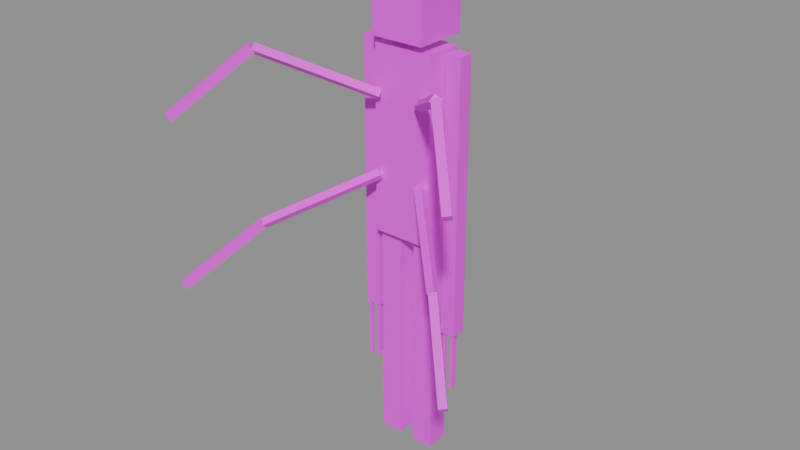 # Source: pale_watcher_mob.blend  (saved by Blender 5.2.44; exported with 4.5.12 LTS)
import bpy
from mathutils import Matrix  # noqa: F401  (used for matrix-valued properties, if any)

bpy.ops.wm.read_factory_settings(use_empty=True)
scene = bpy.context.scene
scene.name = 'Scene'

# ---- images (referenced by path relative to the original .blend; pixels are not part of the script)
import os
ASSET_DIR = os.environ.get("B2B_ASSET_DIR", "")  # directory of the original .blend (textures are referenced by path, not embedded)
HERE = os.path.dirname(os.path.abspath(__file__))  # packed textures are extracted next to this script under _unpacked/

def load_image(name, relpath, width, height, colorspace="sRGB"):
    """Load a texture the original file referenced (path relative to the .blend, or extracted next to this script)."""
    p = next((c for c in (os.path.join(HERE, relpath), os.path.join(ASSET_DIR, relpath)) if relpath and os.path.exists(c)), "")
    if p:
        img = bpy.data.images.load(p, check_existing=True)
        img.name = name
    else:  # same state as the original file: an image datablock whose file is absent (Cycles renders it pink)
        img = bpy.data.images.new(name, width, height)
        img.source = "FILE"
        img.filepath = "//" + (relpath or name)
    img.colorspace_settings.name = colorspace
    return img
img_pale_watcher_body_png = load_image('pale_watcher_body.png', 'pale_watcher_body.png', 1024, 1024, 'sRGB')
img_pale_watcher_suit_png = load_image('pale_watcher_suit.png', 'pale_watcher_suit.png', 1024, 1024, 'sRGB')
img_pale_watcher_tie_png = load_image('pale_watcher_tie.png', 'pale_watcher_tie.png', 1024, 1024, 'sRGB')

# ---- materials (node trees are filled in below, after node groups)
mat_bodymat = bpy.data.materials.new('BodyMat')
mat_suitmat = bpy.data.materials.new('SuitMat')
mat_tiemat = bpy.data.materials.new('TieMat')

# ---- material node trees
mat_bodymat.use_nodes = True; mat_bodymat.node_tree.nodes.clear()
_N = mat_bodymat.node_tree.nodes; _L = mat_bodymat.node_tree.links
n0 = _N.new('ShaderNodeBsdfPrincipled'); n0.name = 'Principled BSDF'; n0.location = (-498, 160)
n0.inputs[10].default_value = 0.005
n1 = _N.new('ShaderNodeOutputMaterial'); n1.name = 'Material Output'; n1.location = (166, 167)
n2 = _N.new('ShaderNodeTexImage'); n2.name = 'Image Texture'; n2.location = (-151, 76)
n2.image = img_pale_watcher_body_png
n2.interpolation = 'Closest'
_L.new(n0.outputs[0], n1.inputs[0])
_L.new(n2.outputs[0], n0.inputs[0])
n1.is_active_output = True
mat_suitmat.use_nodes = True; mat_suitmat.node_tree.nodes.clear()
_N = mat_suitmat.node_tree.nodes; _L = mat_suitmat.node_tree.links
n0 = _N.new('ShaderNodeBsdfPrincipled'); n0.name = 'Principled BSDF'; n0.location = (-430, 138)
n0.inputs[10].default_value = 0.005
n1 = _N.new('ShaderNodeOutputMaterial'); n1.name = 'Material Output'; n1.location = (200, 100)
n2 = _N.new('ShaderNodeTexImage'); n2.name = 'Image Texture'; n2.location = (-124, 19)
n2.image = img_pale_watcher_suit_png
n2.interpolation = 'Closest'
_L.new(n0.outputs[0], n1.inputs[0])
_L.new(n2.outputs[0], n0.inputs[0])
n1.is_active_output = True
mat_tiemat.use_nodes = True; mat_tiemat.node_tree.nodes.clear()
_N = mat_tiemat.node_tree.nodes; _L = mat_tiemat.node_tree.links
n0 = _N.new('ShaderNodeBsdfPrincipled'); n0.name = 'Principled BSDF'; n0.location = (-531, 192)
n0.inputs[10].default_value = 0.005
n1 = _N.new('ShaderNodeOutputMaterial'); n1.name = 'Material Output'; n1.location = (200, 100)
n2 = _N.new('ShaderNodeTexImage'); n2.name = 'Image Texture'; n2.location = (-165, -12)
n2.image = img_pale_watcher_tie_png
n2.interpolation = 'Closest'
_L.new(n0.outputs[0], n1.inputs[0])
_L.new(n2.outputs[0], n0.inputs[0])
n1.is_active_output = True

# ---- meshes
me_cube = bpy.data.meshes.new('Cube')
me_cube.from_pydata([(-0.175, -0.175, 2.75), (-0.175, -0.175, 3.15), (-0.175, 0.175, 2.75), (-0.175, 0.175, 3.15), (0.175, -0.175, 2.75), (0.175, -0.175, 3.15), (0.175, 0.175, 2.75), (0.175, 0.175, 3.15), (-0.2, -0.125, 1.5), (-0.2, -0.125, 2.7), (-0.2, 0.125, 1.5), (-0.2, 0.125, 2.7), (0.2, -0.125, 1.5), (0.2, -0.125, 2.7), (0.2, 0.125, 1.5), (0.2, 0.125, 2.7), (-0.04, 0.12, 2.58), (-0.04, 0.12, 2.66), (-0.04, 0.14, 2.58), (-0.04, 0.14, 2.66), (0.04, 0.12, 2.58), (0.04, 0.12, 2.66), (0.04, 0.14, 2.58), (0.04, 0.14, 2.66), (-0.03, 0.1205, 2.04), (-0.03, 0.1205, 2.56), (-0.03, 0.1355, 2.04), (-0.03, 0.1355, 2.56), (0.03, 0.1205, 2.04), (0.03, 0.1205, 2.56), (0.03, 0.1355, 2.04), (0.03, 0.1355, 2.56), (-0.35, -0.05, 1.8), (-0.35, -0.05, 2.7), (-0.35, 0.05, 1.8), (-0.35, 0.05, 2.7), (-0.25, -0.05, 1.8), (-0.25, -0.05, 2.7), (-0.25, 0.05, 1.8), (-0.25, 0.05, 2.7), (-0.35, -0.05, 0.9), (-0.35, -0.05, 1.8), (-0.35, 0.05, 0.9), (-0.35, 0.05, 1.8), (-0.25, -0.05, 0.9), (-0.25, -0.05, 1.8), (-0.25, 0.05, 0.9), (-0.25, 0.05, 1.8), (0.25, -0.05, 1.8), (0.25, -0.05, 2.7), (0.25, 0.05, 1.8), (0.25, 0.05, 2.7), (0.35, -0.05, 1.8), (0.35, -0.05, 2.7), (0.35, 0.05, 1.8), (0.35, 0.05, 2.7), (0.25, -0.05, 0.9), (0.25, -0.05, 1.8), (0.25, 0.05, 0.9), (0.25, 0.05, 1.8), (0.35, -0.05, 0.9), (0.35, -0.05, 1.8), (0.35, 0.05, 0.9), (0.35, 0.05, 1.8), (-0.2, -0.075, 0.0), (-0.2, -0.075, 1.5), (-0.2, 0.075, 0.0), (-0.2, 0.075, 1.5), (-0.05, -0.075, 0.0), (-0.05, -0.075, 1.5), (-0.05, 0.075, 0.0), (-0.05, 0.075, 1.5), (0.05, -0.075, 0.0), (0.05, -0.075, 1.5), (0.05, 0.075, 0.0), (0.05, 0.075, 1.5), (0.2, -0.075, 0.0), (0.2, -0.075, 1.5), (0.2, 0.075, 0.0), (0.2, 0.075, 1.5), (-0.31, 0.02, 0.5), (-0.31, 0.02, 0.9), (-0.31, 0.04, 0.5), (-0.31, 0.04, 0.9), (-0.29, 0.02, 0.5), (-0.29, 0.02, 0.9), (-0.29, 0.04, 0.5), (-0.29, 0.04, 0.9), (-0.34, -0.04, 0.5), (-0.34, -0.04, 0.9), (-0.34, -0.02, 0.5), (-0.34, -0.02, 0.9), (-0.32, -0.04, 0.5), (-0.32, -0.04, 0.9), (-0.32, -0.02, 0.5), (-0.32, -0.02, 0.9), (-0.28, -0.04, 0.5), (-0.28, -0.04, 0.9), (-0.28, -0.02, 0.5), (-0.28, -0.02, 0.9), (-0.26, -0.04, 0.5), (-0.26, -0.04, 0.9), (-0.26, -0.02, 0.5), (-0.26, -0.02, 0.9), (0.29, 0.02, 0.5), (0.29, 0.02, 0.9), (0.29, 0.04, 0.5), (0.29, 0.04, 0.9), (0.31, 0.02, 0.5), (0.31, 0.02, 0.9), (0.31, 0.04, 0.5), (0.31, 0.04, 0.9), (0.32, -0.04, 0.5), (0.32, -0.04, 0.9), (0.32, -0.02, 0.5), (0.32, -0.02, 0.9), (0.34, -0.04, 0.5), (0.34, -0.04, 0.9), (0.34, -0.02, 0.5), (0.34, -0.02, 0.9), (0.26, -0.04, 0.5), (0.26, -0.04, 0.9), (0.26, -0.02, 0.5), (0.26, -0.02, 0.9), (0.28, -0.04, 0.5), (0.28, -0.04, 0.9), (0.28, -0.02, 0.5), (0.28, -0.02, 0.9), (-0.1629, -0.1565, 2.368), (-0.1264, -0.176, 2.396), (-0.6629, -0.6565, 2.668), (-0.6264, -0.676, 2.696), (-0.1736, -0.124, 2.404), (-0.1371, -0.1435, 2.432), (-0.6736, -0.624, 2.704), (-0.6371, -0.6435, 2.732), (-0.639, -0.6795, 2.716), (-0.6774, -0.648, 2.722), (-0.989, -1.029, 2.316), (-1.027, -0.998, 2.322), (-0.6226, -0.652, 2.678), (-0.661, -0.6205, 2.684), (-0.9726, -1.002, 2.278), (-1.011, -0.9705, 2.284), (0.1736, -0.124, 2.404), (0.1371, -0.1435, 2.432), (0.6736, -0.624, 2.704), (0.6371, -0.6435, 2.732), (0.1629, -0.1565, 2.368), (0.1264, -0.176, 2.396), (0.6629, -0.6565, 2.668), (0.6264, -0.676, 2.696), (0.6226, -0.652, 2.678), (0.661, -0.6205, 2.684), (0.9726, -1.002, 2.278), (1.011, -0.9705, 2.284), (0.639, -0.6795, 2.716), (0.6774, -0.648, 2.722), (0.989, -1.029, 2.316), (1.027, -0.998, 2.322), (-0.1264, -0.176, 1.904), (-0.1629, -0.1565, 1.932), (-0.6264, -0.676, 1.604), (-0.6629, -0.6565, 1.632), (-0.1371, -0.1435, 1.868), (-0.1736, -0.124, 1.896), (-0.6371, -0.6435, 1.568), (-0.6736, -0.624, 1.596), (-0.639, -0.6795, 1.616), (-0.6774, -0.648, 1.622), (-0.989, -1.029, 1.216), (-1.027, -0.998, 1.222), (-0.6226, -0.652, 1.578), (-0.661, -0.6205, 1.584), (-0.9726, -1.002, 1.178), (-1.011, -0.9705, 1.184), (0.1371, -0.1435, 1.868), (0.1736, -0.124, 1.896), (0.6371, -0.6435, 1.568), (0.6736, -0.624, 1.596), (0.1264, -0.176, 1.904), (0.1629, -0.1565, 1.932), (0.6264, -0.676, 1.604), (0.6629, -0.6565, 1.632), (0.6226, -0.652, 1.578), (0.661, -0.6205, 1.584), (0.9726, -1.002, 1.178), (1.011, -0.9705, 1.184), (0.639, -0.6795, 1.616), (0.6774, -0.648, 1.622), (0.989, -1.029, 1.216), (1.027, -0.998, 1.222)], [], [(0, 1, 3, 2), (2, 3, 7, 6), (6, 7, 5, 4), (4, 5, 1, 0), (2, 6, 4, 0), (7, 3, 1, 5), (8, 9, 11, 10), (10, 11, 15, 14), (14, 15, 13, 12), (12, 13, 9, 8), (10, 14, 12, 8), (15, 11, 9, 13), (16, 17, 19, 18), (18, 19, 23, 22), (22, 23, 21, 20), (20, 21, 17, 16), (18, 22, 20, 16), (23, 19, 17, 21), (24, 25, 27, 26), (26, 27, 31, 30), (30, 31, 29, 28), (28, 29, 25, 24), (26, 30, 28, 24), (31, 27, 25, 29), (32, 33, 35, 34), (34, 35, 39, 38), (38, 39, 37, 36), (36, 37, 33, 32), (34, 38, 36, 32), (39, 35, 33, 37), (40, 41, 43, 42), (42, 43, 47, 46), (46, 47, 45, 44), (44, 45, 41, 40), (42, 46, 44, 40), (47, 43, 41, 45), (48, 49, 51, 50), (50, 51, 55, 54), (54, 55, 53, 52), (52, 53, 49, 48), (50, 54, 52, 48), (55, 51, 49, 53), (56, 57, 59, 58), (58, 59, 63, 62), (62, 63, 61, 60), (60, 61, 57, 56), (58, 62, 60, 56), (63, 59, 57, 61), (64, 65, 67, 66), (66, 67, 71, 70), (70, 71, 69, 68), (68, 69, 65, 64), (66, 70, 68, 64), (71, 67, 65, 69), (72, 73, 75, 74), (74, 75, 79, 78), (78, 79, 77, 76), (76, 77, 73, 72), (74, 78, 76, 72), (79, 75, 73, 77), (80, 81, 83, 82), (82, 83, 87, 86), (86, 87, 85, 84), (84, 85, 81, 80), (82, 86, 84, 80), (87, 83, 81, 85), (88, 89, 91, 90), (90, 91, 95, 94), (94, 95, 93, 92), (92, 93, 89, 88), (90, 94, 92, 88), (95, 91, 89, 93), (96, 97, 99, 98), (98, 99, 103, 102), (102, 103, 101, 100), (100, 101, 97, 96), (98, 102, 100, 96), (103, 99, 97, 101), (104, 105, 107, 106), (106, 107, 111, 110), (110, 111, 109, 108), (108, 109, 105, 104), (106, 110, 108, 104), (111, 107, 105, 109), (112, 113, 115, 114), (114, 115, 119, 118), (118, 119, 117, 116), (116, 117, 113, 112), (114, 118, 116, 112), (119, 115, 113, 117), (120, 121, 123, 122), (122, 123, 127, 126), (126, 127, 125, 124), (124, 125, 121, 120), (122, 126, 124, 120), (127, 123, 121, 125), (128, 129, 131, 130), (130, 131, 135, 134), (134, 135, 133, 132), (132, 133, 129, 128), (130, 134, 132, 128), (135, 131, 129, 133), (136, 137, 139, 138), (138, 139, 143, 142), (142, 143, 141, 140), (140, 141, 137, 136), (138, 142, 140, 136), (143, 139, 137, 141), (144, 145, 147, 146), (146, 147, 151, 150), (150, 151, 149, 148), (148, 149, 145, 144), (146, 150, 148, 144), (151, 147, 145, 149), (152, 153, 155, 154), (154, 155, 159, 158), (158, 159, 157, 156), (156, 157, 153, 152), (154, 158, 156, 152), (159, 155, 153, 157), (160, 161, 163, 162), (162, 163, 167, 166), (166, 167, 165, 164), (164, 165, 161, 160), (162, 166, 164, 160), (167, 163, 161, 165), (168, 169, 171, 170), (170, 171, 175, 174), (174, 175, 173, 172), (172, 173, 169, 168), (170, 174, 172, 168), (175, 171, 169, 173), (176, 177, 179, 178), (178, 179, 183, 182), (182, 183, 181, 180), (180, 181, 177, 176), (178, 182, 180, 176), (183, 179, 177, 181), (184, 185, 187, 186), (186, 187, 191, 190), (190, 191, 189, 188), (188, 189, 185, 184), (186, 190, 188, 184), (191, 187, 185, 189)])
me_cube.polygons.foreach_set('material_index', [0, 0, 0, 0, 0, 0, 1, 1, 1, 1, 1, 1, 2, 2, 2, 2, 2, 2, 2, 2, 2, 2, 2, 2, 1, 1, 1, 1, 1, 1, 1, 1, 1, 1, 1, 1, 1, 1, 1, 1, 1, 1, 1, 1, 1, 1, 1, 1, 1, 1, 1, 1, 1, 1, 1, 1, 1, 1, 1, 1, 0, 0, 0, 0, 0, 0, 0, 0, 0, 0, 0, 0, 0, 0, 0, 0, 0, 0, 0, 0, 0, 0, 0, 0, 0, 0, 0, 0, 0, 0, 0, 0, 0, 0, 0, 0, 0, 0, 0, 0, 0, 0, 0, 0, 0, 0, 0, 0, 0, 0, 0, 0, 0, 0, 0, 0, 0, 0, 0, 0, 0, 0, 0, 0, 0, 0, 0, 0, 0, 0, 0, 0, 0, 0, 0, 0, 0, 0, 0, 0, 0, 0, 0, 0])
_uv = me_cube.uv_layers.new(name='UVMap')
_uv.uv.foreach_set('vector', [0.375, 0.75, 0.375, 0.875, 0.25, 0.875, 0.25, 0.75, 0.25, 0.75, 0.25, 0.875, 0.125, 0.875, 0.125, 0.75, 0.125, 0.75, 0.125, 0.875, 0.0, 0.875, 0.0, 0.75, 0.5, 0.75, 0.5, 0.875, 0.375, 0.875, 0.375, 0.75, 0.375, 1.0, 0.25, 1.0, 0.25, 0.875, 0.375, 0.875, 0.125, 0.875, 0.25, 0.875, 0.25, 1.0, 0.125, 1.0, 0.5312, 0.2969, 0.5312, 0.6719, 0.4531, 0.6719, 0.4531, 0.2969, 0.4531, 0.2969, 0.4531, 0.6719, 0.3281, 0.6719, 0.3281, 0.2969, 0.3281, 0.2969, 0.3281, 0.6719, 0.25, 0.6719, 0.25, 0.2969, 0.6562, 0.2969, 0.6562, 0.6719, 0.5312, 0.6719, 0.5312, 0.2969, 0.5781, 0.75, 0.4531, 0.75, 0.4531, 0.6719, 0.5781, 0.6719, 0.3281, 0.6719, 0.4531, 0.6719, 0.4531, 0.75, 0.3281, 0.75, 0.9375, 0.7031, 0.9375, 0.7344, 0.9219, 0.7344, 0.9219, 0.7031, 0.9219, 0.7031, 0.9219, 0.7344, 0.8906, 0.7344, 0.8906, 0.7031, 0.8906, 0.7031, 0.8906, 0.7344, 0.875, 0.7344, 0.875, 0.7031, 0.9688, 0.7031, 0.9688, 0.7344, 0.9375, 0.7344, 0.9375, 0.7031, 0.9531, 0.75, 0.9219, 0.75, 0.9219, 0.7344, 0.9531, 0.7344, 0.8906, 0.7344, 0.9219, 0.7344, 0.9219, 0.75, 0.8906, 0.75, 0.9375, 0.5156, 0.9375, 0.6875, 0.9219, 0.6875, 0.9219, 0.5156, 0.9219, 0.5156, 0.9219, 0.6875, 0.8906, 0.6875, 0.8906, 0.5156, 0.8906, 0.5156, 0.8906, 0.6875, 0.875, 0.6875, 0.875, 0.5156, 0.9688, 0.5156, 0.9688, 0.6875, 0.9375, 0.6875, 0.9375, 0.5156, 0.9531, 0.7031, 0.9219, 0.7031, 0.9219, 0.6875, 0.9531, 0.6875, 0.8906, 0.6875, 0.9219, 0.6875, 0.9219, 0.7031, 0.8906, 0.7031, 0.5938, 0.7812, 0.5938, 0.9688, 0.5625, 0.9688, 0.5625, 0.7812, 0.5625, 0.7812, 0.5625, 0.9688, 0.5312, 0.9688, 0.5312, 0.7812, 0.5312, 0.7812, 0.5312, 0.9688, 0.5, 0.9688, 0.5, 0.7812, 0.625, 0.7812, 0.625, 0.9688, 0.5938, 0.9688, 0.5938, 0.7812, 0.5938, 1.0, 0.5625, 1.0, 0.5625, 0.9688, 0.5938, 0.9688, 0.5312, 0.9688, 0.5625, 0.9688, 0.5625, 1.0, 0.5312, 1.0, 0.7188, 0.7812, 0.7188, 0.9688, 0.6875, 0.9688, 0.6875, 0.7812, 0.6875, 0.7812, 0.6875, 0.9688, 0.6562, 0.9688, 0.6562, 0.7812, 0.6562, 0.7812, 0.6562, 0.9688, 0.625, 0.9688, 0.625, 0.7812, 0.75, 0.7812, 0.75, 0.9688, 0.7188, 0.9688, 0.7188, 0.7812, 0.7188, 1.0, 0.6875, 1.0, 0.6875, 0.9688, 0.7188, 0.9688, 0.6562, 0.9688, 0.6875, 0.9688, 0.6875, 1.0, 0.6562, 1.0, 0.8438, 0.7812, 0.8438, 0.9688, 0.8125, 0.9688, 0.8125, 0.7812, 0.8125, 0.7812, 0.8125, 0.9688, 0.7812, 0.9688, 0.7812, 0.7812, 0.7812, 0.7812, 0.7812, 0.9688, 0.75, 0.9688, 0.75, 0.7812, 0.875, 0.7812, 0.875, 0.9688, 0.8438, 0.9688, 0.8438, 0.7812, 0.8438, 1.0, 0.8125, 1.0, 0.8125, 0.9688, 0.8438, 0.9688, 0.7812, 0.9688, 0.8125, 0.9688, 0.8125, 1.0, 0.7812, 1.0, 0.9688, 0.7812, 0.9688, 0.9688, 0.9375, 0.9688, 0.9375, 0.7812, 0.9375, 0.7812, 0.9375, 0.9688, 0.9062, 0.9688, 0.9062, 0.7812, 0.9062, 0.7812, 0.9062, 0.9688, 0.875, 0.9688, 0.875, 0.7812, 1.0, 0.7812, 1.0, 0.9688, 0.9688, 0.9688, 0.9688, 0.7812, 0.9688, 1.0, 0.9375, 1.0, 0.9375, 0.9688, 0.9688, 0.9688, 0.9062, 0.9688, 0.9375, 0.9688, 0.9375, 1.0, 0.9062, 1.0, 0.1406, 0.3281, 0.1406, 0.7031, 0.09375, 0.7031, 0.09375, 0.3281, 0.09375, 0.3281, 0.09375, 0.7031, 0.04688, 0.7031, 0.04688, 0.3281, 0.04688, 0.3281, 0.04688, 0.7031, 0.0, 0.7031, 0.0, 0.3281, 0.1875, 0.3281, 0.1875, 0.7031, 0.1406, 0.7031, 0.1406, 0.3281, 0.1406, 0.75, 0.09375, 0.75, 0.09375, 0.7031, 0.1406, 0.7031, 0.04688, 0.7031, 0.09375, 0.7031, 0.09375, 0.75, 0.04688, 0.75, 0.8281, 0.3281, 0.8281, 0.7031, 0.7812, 0.7031, 0.7812, 0.3281, 0.7812, 0.3281, 0.7812, 0.7031, 0.7344, 0.7031, 0.7344, 0.3281, 0.7344, 0.3281, 0.7344, 0.7031, 0.6875, 0.7031, 0.6875, 0.3281, 0.875, 0.3281, 0.875, 0.7031, 0.8281, 0.7031, 0.8281, 0.3281, 0.8281, 0.75, 0.7812, 0.75, 0.7812, 0.7031, 0.8281, 0.7031, 0.7344, 0.7031, 0.7812, 0.7031, 0.7812, 0.75, 0.7344, 0.75, 0.04688, 0.2031, 0.04688, 0.2969, 0.03125, 0.2969, 0.03125, 0.2031, 0.03125, 0.2031, 0.03125, 0.2969, 0.01562, 0.2969, 0.01562, 0.2031, 0.01562, 0.2031, 0.01562, 0.2969, 0.0, 0.2969, 0.0, 0.2031, 0.0625, 0.2031, 0.0625, 0.2969, 0.04688, 0.2969, 0.04688, 0.2031, 0.04688, 0.3125, 0.03125, 0.3125, 0.03125, 0.2969, 0.04688, 0.2969, 0.01562, 0.2969, 0.03125, 0.2969, 0.03125, 0.3125, 0.01562, 0.3125, 0.1094, 0.2031, 0.1094, 0.2969, 0.09375, 0.2969, 0.09375, 0.2031, 0.09375, 0.2031, 0.09375, 0.2969, 0.07812, 0.2969, 0.07812, 0.2031, 0.07812, 0.2031, 0.07812, 0.2969, 0.0625, 0.2969, 0.0625, 0.2031, 0.125, 0.2031, 0.125, 0.2969, 0.1094, 0.2969, 0.1094, 0.2031, 0.1094, 0.3125, 0.09375, 0.3125, 0.09375, 0.2969, 0.1094, 0.2969, 0.07812, 0.2969, 0.09375, 0.2969, 0.09375, 0.3125, 0.07812, 0.3125, 0.1719, 0.2031, 0.1719, 0.2969, 0.1562, 0.2969, 0.1562, 0.2031, 0.1562, 0.2031, 0.1562, 0.2969, 0.1406, 0.2969, 0.1406, 0.2031, 0.1406, 0.2031, 0.1406, 0.2969, 0.125, 0.2969, 0.125, 0.2031, 0.1875, 0.2031, 0.1875, 0.2969, 0.1719, 0.2969, 0.1719, 0.2031, 0.1719, 0.3125, 0.1562, 0.3125, 0.1562, 0.2969, 0.1719, 0.2969, 0.1406, 0.2969, 0.1562, 0.2969, 0.1562, 0.3125, 0.1406, 0.3125, 0.04688, 0.07812, 0.04688, 0.1719, 0.03125, 0.1719, 0.03125, 0.07812, 0.03125, 0.07812, 0.03125, 0.1719, 0.01562, 0.1719, 0.01562, 0.07812, 0.01562, 0.07812, 0.01562, 0.1719, 0.0, 0.1719, 0.0, 0.07812, 0.0625, 0.07812, 0.0625, 0.1719, 0.04688, 0.1719, 0.04688, 0.07812, 0.04688, 0.1875, 0.03125, 0.1875, 0.03125, 0.1719, 0.04688, 0.1719, 0.01562, 0.1719, 0.03125, 0.1719, 0.03125, 0.1875, 0.01562, 0.1875, 0.1094, 0.07812, 0.1094, 0.1719, 0.09375, 0.1719, 0.09375, 0.07812, 0.09375, 0.07812, 0.09375, 0.1719, 0.07812, 0.1719, 0.07812, 0.07812, 0.07812, 0.07812, 0.07812, 0.1719, 0.0625, 0.1719, 0.0625, 0.07812, 0.125, 0.07812, 0.125, 0.1719, 0.1094, 0.1719, 0.1094, 0.07812, 0.1094, 0.1875, 0.09375, 0.1875, 0.09375, 0.1719, 0.1094, 0.1719, 0.07812, 0.1719, 0.09375, 0.1719, 0.09375, 0.1875, 0.07812, 0.1875, 0.1719, 0.07812, 0.1719, 0.1719, 0.1562, 0.1719, 0.1562, 0.07812, 0.1562, 0.07812, 0.1562, 0.1719, 0.1406, 0.1719, 0.1406, 0.07812, 0.1406, 0.07812, 0.1406, 0.1719, 0.125, 0.1719, 0.125, 0.07812, 0.1875, 0.07812, 0.1875, 0.1719, 0.1719, 0.1719, 0.1719, 0.07812, 0.1719, 0.1875, 0.1562, 0.1875, 0.1562, 0.1719, 0.1719, 0.1719, 0.1406, 0.1719, 0.1562, 0.1719, 0.1562, 0.1875, 0.1406, 0.1875, 0.3146, 0.2794, 0.3125, 0.2783, 0.3411, 0.25, 0.3431, 0.2511, 0.3444, 0.2279, 0.3464, 0.2375, 0.3458, 0.25, 0.3438, 0.2403, 0.3125, 0.2783, 0.3104, 0.2794, 0.2819, 0.2511, 0.2839, 0.25, 0.2839, 0.1375, 0.2819, 0.1471, 0.2812, 0.1347, 0.2833, 0.125, 0.3431, 0.2511, 0.3438, 0.2529, 0.3152, 0.2812, 0.3146, 0.2794, 0.3104, 0.2794, 0.3098, 0.2812, 0.2812, 0.2529, 0.2819, 0.2511, 0.4075, 0.2545, 0.4105, 0.2521, 0.4375, 0.2788, 0.4345, 0.2812, 0.4658, 0.25, 0.4688, 0.2524, 0.4675, 0.2545, 0.4645, 0.2521, 0.4645, 0.2521, 0.4675, 0.2545, 0.4405, 0.2812, 0.4375, 0.2788, 0.4062, 0.2524, 0.4092, 0.25, 0.4105, 0.2521, 0.4075, 0.2545, 0.4717, 0.1358, 0.473, 0.125, 0.5, 0.2375, 0.4987, 0.2483, 0.4362, 0.1267, 0.4375, 0.1375, 0.4105, 0.25, 0.4092, 0.2392, 0.5598, 0.25, 0.5619, 0.2511, 0.5333, 0.2794, 0.5312, 0.2783, 0.625, 0.2403, 0.6229, 0.25, 0.6223, 0.2375, 0.6244, 0.2279, 0.5631, 0.2511, 0.5652, 0.25, 0.5938, 0.2783, 0.5917, 0.2794, 0.5604, 0.125, 0.5625, 0.1347, 0.5619, 0.1471, 0.5598, 0.1375, 0.5625, 0.2529, 0.5631, 0.2511, 0.5917, 0.2794, 0.5911, 0.2812, 0.5339, 0.2812, 0.5333, 0.2794, 0.5619, 0.2511, 0.5625, 0.2529, 0.7188, 0.2788, 0.7158, 0.2812, 0.6888, 0.2545, 0.6917, 0.2521, 0.6917, 0.2521, 0.6888, 0.2545, 0.6875, 0.2524, 0.6905, 0.25, 0.6592, 0.2812, 0.6562, 0.2788, 0.6833, 0.2521, 0.6862, 0.2545, 0.6862, 0.2545, 0.6833, 0.2521, 0.6845, 0.25, 0.6875, 0.2524, 0.7458, 0.125, 0.747, 0.1358, 0.72, 0.2483, 0.7188, 0.2375, 0.6562, 0.1375, 0.6575, 0.1267, 0.6845, 0.2392, 0.6833, 0.25, 0.2812, 0.1123, 0.2833, 0.1112, 0.3119, 0.1395, 0.3098, 0.1406, 0.3757, 0.01639, 0.3737, 0.02604, 0.373, 0.01356, 0.3751, 0.003906, 0.3417, 0.1112, 0.3438, 0.1123, 0.3152, 0.1406, 0.3131, 0.1395, 0.2819, 0.08724, 0.2839, 0.09689, 0.2833, 0.1094, 0.2812, 0.09972, 0.3411, 0.1094, 0.3417, 0.1112, 0.3131, 0.1395, 0.3125, 0.1377, 0.3125, 0.1377, 0.3119, 0.1395, 0.2833, 0.1112, 0.2839, 0.1094, 0.4075, 0.1139, 0.4105, 0.1115, 0.4375, 0.1382, 0.4345, 0.1406, 0.4658, 0.1094, 0.4688, 0.1118, 0.4675, 0.1139, 0.4645, 0.1115, 0.4645, 0.1115, 0.4675, 0.1139, 0.4405, 0.1406, 0.4375, 0.1382, 0.4062, 0.1118, 0.4092, 0.1094, 0.4105, 0.1115, 0.4075, 0.1139, 0.501, 0.01324, 0.5023, 0.002441, 0.5293, 0.1149, 0.528, 0.1257, 0.4655, 0.004159, 0.4668, 0.01496, 0.4398, 0.1274, 0.4385, 0.1166, 0.5931, 0.1395, 0.5911, 0.1406, 0.5625, 0.1123, 0.5646, 0.1112, 0.6244, 0.003906, 0.6265, 0.01356, 0.6259, 0.02604, 0.6238, 0.01639, 0.5339, 0.1406, 0.5319, 0.1395, 0.5604, 0.1112, 0.5625, 0.1123, 0.5625, 0.09972, 0.5604, 0.1094, 0.5598, 0.09689, 0.5619, 0.08724, 0.5646, 0.1112, 0.5652, 0.1094, 0.5938, 0.1377, 0.5931, 0.1395, 0.5319, 0.1395, 0.5312, 0.1377, 0.5598, 0.1094, 0.5604, 0.1112, 0.7251, 0.1421, 0.7221, 0.1445, 0.6917, 0.1275, 0.6947, 0.1251, 0.6947, 0.1251, 0.6917, 0.1275, 0.6841, 0.1215, 0.687, 0.1191, 0.6678, 0.1169, 0.6648, 0.1145, 0.6918, 0.08779, 0.6948, 0.0902, 0.6948, 0.0902, 0.6918, 0.08779, 0.698, 0.08154, 0.7009, 0.08394, 0.6689, 0.001709, 0.6701, 0.01251, 0.6431, 0.125, 0.6418, 0.1142, 0.5796, 0.01154, 0.5809, 0.0007408, 0.6079, 0.1132, 0.6066, 0.124])
me_cube.materials.append(mat_bodymat)
me_cube.materials.append(mat_suitmat)
me_cube.materials.append(mat_tiemat)
me_cube.update()
arm_armature = bpy.data.armatures.new('Armature')  # bones are not reproduced

# ---- objects
ob_palewatcher_mesh = bpy.data.objects.new('PaleWatcher_Mesh', me_cube)
ob_palewatcher_rig = bpy.data.objects.new('PaleWatcher_Rig', arm_armature)

# ---- transforms, parenting, visibility, modifiers, constraints
ob_palewatcher_mesh.parent = ob_palewatcher_rig
ob_palewatcher_mesh.location = (0.0, 0.0, 0.0)
_vg = ob_palewatcher_mesh.vertex_groups.new(name='Head')
_vg.add([0, 1, 2, 3, 4, 5, 6, 7], 1.0, 'REPLACE')
_vg = ob_palewatcher_mesh.vertex_groups.new(name='Torso')
_vg.add([8, 9, 10, 11, 12, 13, 14, 15, 16, 17, 18, 19, 20, 21, 22, 23, 24, 25, 26, 27, 28, 29, 30, 31], 1.0, 'REPLACE')
_vg = ob_palewatcher_mesh.vertex_groups.new(name='Arm_L_Upper')
_vg.add([32, 33, 34, 35, 36, 37, 38, 39], 1.0, 'REPLACE')
_vg = ob_palewatcher_mesh.vertex_groups.new(name='Arm_L_Lower')
_vg.add([40, 41, 42, 43, 44, 45, 46, 47], 1.0, 'REPLACE')
_vg = ob_palewatcher_mesh.vertex_groups.new(name='Arm_R_Upper')
_vg.add([48, 49, 50, 51, 52, 53, 54, 55], 1.0, 'REPLACE')
_vg = ob_palewatcher_mesh.vertex_groups.new(name='Arm_R_Lower')
_vg.add([56, 57, 58, 59, 60, 61, 62, 63], 1.0, 'REPLACE')
_vg = ob_palewatcher_mesh.vertex_groups.new(name='Leg_L')
_vg.add([64, 65, 66, 67, 68, 69, 70, 71], 1.0, 'REPLACE')
_vg = ob_palewatcher_mesh.vertex_groups.new(name='Leg_R')
_vg.add([72, 73, 74, 75, 76, 77, 78, 79], 1.0, 'REPLACE')
_vg = ob_palewatcher_mesh.vertex_groups.new(name='Finger_L_1')
_vg.add([80, 81, 82, 83, 84, 85, 86, 87], 1.0, 'REPLACE')
_vg = ob_palewatcher_mesh.vertex_groups.new(name='Finger_L_2')
_vg.add([88, 89, 90, 91, 92, 93, 94, 95], 1.0, 'REPLACE')
_vg = ob_palewatcher_mesh.vertex_groups.new(name='Finger_L_3')
_vg.add([96, 97, 98, 99, 100, 101, 102, 103], 1.0, 'REPLACE')
_vg = ob_palewatcher_mesh.vertex_groups.new(name='Finger_R_1')
_vg.add([104, 105, 106, 107, 108, 109, 110, 111], 1.0, 'REPLACE')
_vg = ob_palewatcher_mesh.vertex_groups.new(name='Finger_R_2')
_vg.add([112, 113, 114, 115, 116, 117, 118, 119], 1.0, 'REPLACE')
_vg = ob_palewatcher_mesh.vertex_groups.new(name='Finger_R_3')
_vg.add([120, 121, 122, 123, 124, 125, 126, 127], 1.0, 'REPLACE')
_vg = ob_palewatcher_mesh.vertex_groups.new(name='Tendril_1_Base')
_vg.add([128, 129, 130, 131, 132, 133, 134, 135], 1.0, 'REPLACE')
_vg = ob_palewatcher_mesh.vertex_groups.new(name='Tendril_1_Tip')
_vg.add([136, 137, 138, 139, 140, 141, 142, 143], 1.0, 'REPLACE')
_vg = ob_palewatcher_mesh.vertex_groups.new(name='Tendril_2_Base')
_vg.add([144, 145, 146, 147, 148, 149, 150, 151], 1.0, 'REPLACE')
_vg = ob_palewatcher_mesh.vertex_groups.new(name='Tendril_2_Tip')
_vg.add([152, 153, 154, 155, 156, 157, 158, 159], 1.0, 'REPLACE')
_vg = ob_palewatcher_mesh.vertex_groups.new(name='Tendril_3_Base')
_vg.add([160, 161, 162, 163, 164, 165, 166, 167], 1.0, 'REPLACE')
_vg = ob_palewatcher_mesh.vertex_groups.new(name='Tendril_3_Tip')
_vg.add([168, 169, 170, 171, 172, 173, 174, 175], 1.0, 'REPLACE')
_vg = ob_palewatcher_mesh.vertex_groups.new(name='Tendril_4_Base')
_vg.add([176, 177, 178, 179, 180, 181, 182, 183], 1.0, 'REPLACE')
_vg = ob_palewatcher_mesh.vertex_groups.new(name='Tendril_4_Tip')
_vg.add([184, 185, 186, 187, 188, 189, 190, 191], 1.0, 'REPLACE')
_m = ob_palewatcher_mesh.modifiers.new('Armature', 'ARMATURE')
_m.object = ob_palewatcher_rig
ob_palewatcher_rig.location = (0.0, 0.0, 0.0)

# ---- collection membership
scene.collection.objects.link(ob_palewatcher_mesh)
scene.collection.objects.link(ob_palewatcher_rig)

# ---- scene / render settings (as saved in the file)
scene.frame_start = 1; scene.frame_end = 250; scene.frame_set(1)
scene.render.engine = 'BLENDER_EEVEE_NEXT'
scene.render.bake_bias = 0.0
scene.render.bake_samples = 0
scene.render.compositor_device = 'GPU'
scene.eevee.use_volume_custom_range = False
scene.eevee.fast_gi_thickness_near = 0.1
scene.eevee.fast_gi_thickness_far = 0.0
scene.eevee.ray_tracing_options.screen_trace_thickness = 0.1
bpy.context.view_layer.update()

# ---- added for rendering (the .blend has no active camera and no usable light): camera, sun + grey world if the file has none
cam_auto = bpy.data.cameras.new('AutoCamera')
cam_auto.lens = 50.0
cam_auto.sensor_width = 36.0
cam_auto.clip_end = 1000.0
ob_auto_camera = bpy.data.objects.new('AutoCamera', cam_auto)
scene.collection.objects.link(ob_auto_camera)
ob_auto_camera.location = (3.79403, -4.69701, 4.6382)
ob_auto_camera.rotation_euler = (1.09748, -7.21219e-08, 0.694738)
scene.camera = ob_auto_camera
light_auto_sun = bpy.data.lights.new('AutoSun', 'SUN')
light_auto_sun.energy = 3.0
light_auto_sun.angle = 0.0523599
ob_auto_sun = bpy.data.objects.new('AutoSun', light_auto_sun)
scene.collection.objects.link(ob_auto_sun)
ob_auto_sun.rotation_euler = (0.872665, 0.174533, 0.523599)
if scene.world is None:
    world_auto = bpy.data.worlds.new('AutoWorld')
    world_auto.color = (0.3, 0.3, 0.3)
    scene.world = world_auto
bpy.context.view_layer.update()
